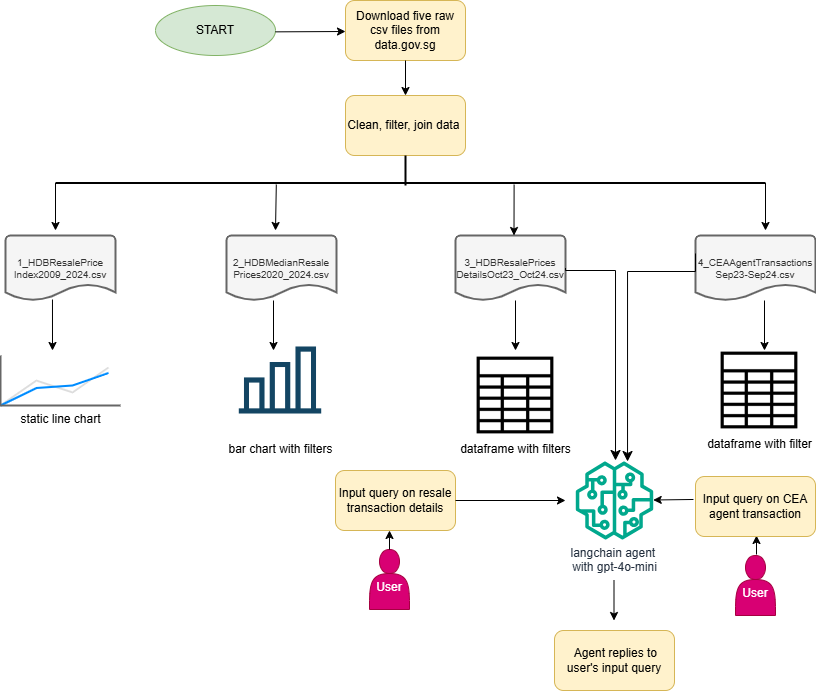

The diagram above was exported from draw.io. Its source (the exported page's mxGraphModel, read from the mxfile embedded in the PNG):
<mxGraphModel dx="1418" dy="738" grid="1" gridSize="10" guides="1" tooltips="1" connect="1" arrows="1" fold="1" page="1" pageScale="1" pageWidth="827" pageHeight="1169" math="0" shadow="0">
  <root>
    <mxCell id="0" />
    <mxCell id="1" parent="0" />
    <mxCell id="71wmWt269tbm0Ri9nYIn-1" value="Download five raw csv files from data.gov.sg" style="rounded=1;whiteSpace=wrap;html=1;fillColor=#fff2cc;strokeColor=#d6b656;" parent="1" vertex="1">
      <mxGeometry x="350" y="30" width="120" height="60" as="geometry" />
    </mxCell>
    <mxCell id="71wmWt269tbm0Ri9nYIn-2" value="START" style="ellipse;whiteSpace=wrap;html=1;fillColor=#d5e8d4;strokeColor=#82b366;" parent="1" vertex="1">
      <mxGeometry x="160" y="35" width="120" height="50" as="geometry" />
    </mxCell>
    <mxCell id="71wmWt269tbm0Ri9nYIn-3" value="" style="endArrow=classic;html=1;rounded=0;" parent="1" edge="1">
      <mxGeometry width="50" height="50" relative="1" as="geometry">
        <mxPoint x="279.9960007410791" y="61.35207689457391" as="sourcePoint" />
        <mxPoint x="350" y="61" as="targetPoint" />
      </mxGeometry>
    </mxCell>
    <mxCell id="71wmWt269tbm0Ri9nYIn-5" value="" style="endArrow=classic;html=1;rounded=0;exitX=0.5;exitY=1;exitDx=0;exitDy=0;" parent="1" source="71wmWt269tbm0Ri9nYIn-1" edge="1">
      <mxGeometry width="50" height="50" relative="1" as="geometry">
        <mxPoint x="469.9960007410791" y="59.85207689457391" as="sourcePoint" />
        <mxPoint x="410" y="125" as="targetPoint" />
      </mxGeometry>
    </mxCell>
    <mxCell id="71wmWt269tbm0Ri9nYIn-6" value="Clean, filter, join data&amp;nbsp;" style="rounded=1;whiteSpace=wrap;html=1;fillColor=#fff2cc;strokeColor=#d6b656;" parent="1" vertex="1">
      <mxGeometry x="350" y="125" width="120" height="60" as="geometry" />
    </mxCell>
    <mxCell id="whwlZcfyY8cAqOO5yHxe-4" value="" style="line;strokeWidth=2;direction=south;html=1;" parent="1" vertex="1">
      <mxGeometry x="405" y="185" width="10" height="30" as="geometry" />
    </mxCell>
    <mxCell id="whwlZcfyY8cAqOO5yHxe-5" value="" style="line;strokeWidth=2;html=1;" parent="1" vertex="1">
      <mxGeometry x="60" y="205" width="710" height="15" as="geometry" />
    </mxCell>
    <mxCell id="whwlZcfyY8cAqOO5yHxe-7" value="" style="endArrow=classic;html=1;rounded=0;exitX=0;exitY=0.5;exitDx=0;exitDy=0;exitPerimeter=0;" parent="1" source="whwlZcfyY8cAqOO5yHxe-5" edge="1">
      <mxGeometry width="50" height="50" relative="1" as="geometry">
        <mxPoint x="480" y="405" as="sourcePoint" />
        <mxPoint x="60" y="260" as="targetPoint" />
      </mxGeometry>
    </mxCell>
    <mxCell id="whwlZcfyY8cAqOO5yHxe-8" value="1_HDBResalePrice&lt;div style=&quot;font-size: 10px;&quot;&gt;Index2009_2024.csv&lt;/div&gt;" style="strokeWidth=2;html=1;shape=mxgraph.flowchart.document2;whiteSpace=wrap;size=0.25;fontSize=10;fillColor=#f5f5f5;fontColor=#333333;strokeColor=#666666;" parent="1" vertex="1">
      <mxGeometry x="10" y="265" width="110" height="65" as="geometry" />
    </mxCell>
    <mxCell id="whwlZcfyY8cAqOO5yHxe-14" value="2_HDBMedianResale&lt;div&gt;Prices2020_2024.csv&lt;/div&gt;" style="strokeWidth=2;html=1;shape=mxgraph.flowchart.document2;whiteSpace=wrap;size=0.25;fontSize=10;fillColor=#f5f5f5;fontColor=#333333;strokeColor=#666666;" parent="1" vertex="1">
      <mxGeometry x="231" y="265" width="110" height="65" as="geometry" />
    </mxCell>
    <mxCell id="whwlZcfyY8cAqOO5yHxe-15" value="3_HDBResalePrices&lt;div&gt;DetailsOct23_Oct24.csv&lt;/div&gt;" style="strokeWidth=2;html=1;shape=mxgraph.flowchart.document2;whiteSpace=wrap;size=0.25;fontSize=10;fillColor=#f5f5f5;fontColor=#333333;strokeColor=#666666;" parent="1" vertex="1">
      <mxGeometry x="460" y="265" width="110" height="65" as="geometry" />
    </mxCell>
    <mxCell id="whwlZcfyY8cAqOO5yHxe-16" value="4_CEAAgentTransactions&lt;div&gt;Sep23-Sep24.csv&lt;/div&gt;" style="strokeWidth=2;html=1;shape=mxgraph.flowchart.document2;whiteSpace=wrap;size=0.25;fontSize=10;fillColor=#f5f5f5;fontColor=#333333;strokeColor=#666666;" parent="1" vertex="1">
      <mxGeometry x="700" y="265" width="120" height="65" as="geometry" />
    </mxCell>
    <mxCell id="whwlZcfyY8cAqOO5yHxe-21" value="" style="endArrow=classic;html=1;rounded=0;exitX=1;exitY=0.5;exitDx=0;exitDy=0;exitPerimeter=0;" parent="1" source="whwlZcfyY8cAqOO5yHxe-5" edge="1">
      <mxGeometry width="50" height="50" relative="1" as="geometry">
        <mxPoint x="400" y="210" as="sourcePoint" />
        <mxPoint x="770" y="260" as="targetPoint" />
      </mxGeometry>
    </mxCell>
    <mxCell id="whwlZcfyY8cAqOO5yHxe-24" value="" style="endArrow=classic;html=1;rounded=0;exitX=0.311;exitY=0.6;exitDx=0;exitDy=0;exitPerimeter=0;" parent="1" source="whwlZcfyY8cAqOO5yHxe-5" edge="1">
      <mxGeometry width="50" height="50" relative="1" as="geometry">
        <mxPoint x="400" y="210" as="sourcePoint" />
        <mxPoint x="280" y="260" as="targetPoint" />
      </mxGeometry>
    </mxCell>
    <mxCell id="whwlZcfyY8cAqOO5yHxe-25" value="" style="endArrow=classic;html=1;rounded=0;exitX=0.641;exitY=0.267;exitDx=0;exitDy=0;exitPerimeter=0;" parent="1" edge="1">
      <mxGeometry width="50" height="50" relative="1" as="geometry">
        <mxPoint x="518.6100000000001" y="214.005" as="sourcePoint" />
        <mxPoint x="518.5" y="265" as="targetPoint" />
      </mxGeometry>
    </mxCell>
    <mxCell id="whwlZcfyY8cAqOO5yHxe-26" value="" style="endArrow=classic;html=1;rounded=0;" parent="1" edge="1">
      <mxGeometry width="50" height="50" relative="1" as="geometry">
        <mxPoint x="278" y="330" as="sourcePoint" />
        <mxPoint x="278" y="380" as="targetPoint" />
      </mxGeometry>
    </mxCell>
    <mxCell id="whwlZcfyY8cAqOO5yHxe-27" value="" style="endArrow=classic;html=1;rounded=0;exitX=0.427;exitY=0.985;exitDx=0;exitDy=0;exitPerimeter=0;" parent="1" source="whwlZcfyY8cAqOO5yHxe-8" edge="1">
      <mxGeometry width="50" height="50" relative="1" as="geometry">
        <mxPoint x="400" y="210" as="sourcePoint" />
        <mxPoint x="57" y="380" as="targetPoint" />
      </mxGeometry>
    </mxCell>
    <mxCell id="whwlZcfyY8cAqOO5yHxe-32" value="&lt;div&gt;&lt;br&gt;&lt;/div&gt;User" style="shape=actor;whiteSpace=wrap;html=1;fillStyle=auto;fillColor=#d80073;fontColor=#ffffff;strokeColor=#A50040;" parent="1" vertex="1">
      <mxGeometry x="374" y="579" width="40" height="60" as="geometry" />
    </mxCell>
    <mxCell id="whwlZcfyY8cAqOO5yHxe-34" value="" style="endArrow=classic;html=1;rounded=0;" parent="1" edge="1">
      <mxGeometry width="50" height="50" relative="1" as="geometry">
        <mxPoint x="520" y="330" as="sourcePoint" />
        <mxPoint x="520" y="380" as="targetPoint" />
      </mxGeometry>
    </mxCell>
    <mxCell id="whwlZcfyY8cAqOO5yHxe-35" value="" style="endArrow=classic;html=1;rounded=0;" parent="1" edge="1">
      <mxGeometry width="50" height="50" relative="1" as="geometry">
        <mxPoint x="769" y="330" as="sourcePoint" />
        <mxPoint x="769" y="380" as="targetPoint" />
      </mxGeometry>
    </mxCell>
    <mxCell id="whwlZcfyY8cAqOO5yHxe-39" value="" style="endArrow=classic;html=1;rounded=0;exitX=0.5;exitY=0;exitDx=0;exitDy=0;" parent="1" source="whwlZcfyY8cAqOO5yHxe-32" edge="1">
      <mxGeometry width="50" height="50" relative="1" as="geometry">
        <mxPoint x="400" y="410" as="sourcePoint" />
        <mxPoint x="394" y="560" as="targetPoint" />
      </mxGeometry>
    </mxCell>
    <mxCell id="whwlZcfyY8cAqOO5yHxe-40" value="Input query on resale transaction details" style="rounded=1;whiteSpace=wrap;html=1;fillColor=#fff2cc;strokeColor=#d6b656;" parent="1" vertex="1">
      <mxGeometry x="340" y="500" width="120" height="60" as="geometry" />
    </mxCell>
    <mxCell id="whwlZcfyY8cAqOO5yHxe-42" value="static line chart" style="verticalLabelPosition=bottom;shadow=0;dashed=0;align=center;html=1;verticalAlign=top;strokeWidth=1;shape=mxgraph.mockup.graphics.lineChart;strokeColor=none;strokeColor2=#666666;strokeColor3=#008cff;strokeColor4=#dddddd;" parent="1" vertex="1">
      <mxGeometry x="5" y="385" width="120" height="50" as="geometry" />
    </mxCell>
    <mxCell id="whwlZcfyY8cAqOO5yHxe-44" value="bar chart with filters" style="shape=image;html=1;verticalAlign=top;verticalLabelPosition=bottom;labelBackgroundColor=#ffffff;imageAspect=0;aspect=fixed;image=https://cdn4.iconfinder.com/data/icons/evil-icons-user-interface/64/statistics-128.png" parent="1" vertex="1">
      <mxGeometry x="230" y="355" width="110" height="110" as="geometry" />
    </mxCell>
    <mxCell id="whwlZcfyY8cAqOO5yHxe-45" value="langchain agent&amp;nbsp;&lt;div&gt;with gpt-4o-mini&lt;/div&gt;" style="sketch=0;outlineConnect=0;fontColor=#232F3E;gradientColor=none;fillColor=#01A88D;strokeColor=none;dashed=0;verticalLabelPosition=bottom;verticalAlign=top;align=center;html=1;fontSize=12;fontStyle=0;aspect=fixed;pointerEvents=1;shape=mxgraph.aws4.sagemaker_model;" parent="1" vertex="1">
      <mxGeometry x="580" y="491" width="78" height="78" as="geometry" />
    </mxCell>
    <mxCell id="whwlZcfyY8cAqOO5yHxe-46" value="" style="endArrow=classic;html=1;rounded=0;exitX=1;exitY=0.5;exitDx=0;exitDy=0;" parent="1" source="whwlZcfyY8cAqOO5yHxe-40" edge="1">
      <mxGeometry width="50" height="50" relative="1" as="geometry">
        <mxPoint x="400" y="420" as="sourcePoint" />
        <mxPoint x="570" y="530" as="targetPoint" />
      </mxGeometry>
    </mxCell>
    <mxCell id="whwlZcfyY8cAqOO5yHxe-50" value="" style="edgeStyle=elbowEdgeStyle;elbow=vertical;endArrow=classic;html=1;curved=0;rounded=0;endSize=8;startSize=8;exitX=1;exitY=0.5;exitDx=0;exitDy=0;exitPerimeter=0;entryX=0.513;entryY=-0.013;entryDx=0;entryDy=0;entryPerimeter=0;" parent="1" source="whwlZcfyY8cAqOO5yHxe-15" target="whwlZcfyY8cAqOO5yHxe-45" edge="1">
      <mxGeometry width="50" height="50" relative="1" as="geometry">
        <mxPoint x="400" y="420" as="sourcePoint" />
        <mxPoint x="630" y="490" as="targetPoint" />
        <Array as="points">
          <mxPoint x="610" y="300" />
        </Array>
      </mxGeometry>
    </mxCell>
    <mxCell id="whwlZcfyY8cAqOO5yHxe-51" value="dataframe with filters" style="shape=image;html=1;verticalAlign=top;verticalLabelPosition=bottom;labelBackgroundColor=#ffffff;imageAspect=0;aspect=fixed;image=https://cdn2.iconfinder.com/data/icons/essential-web-2/50/spreadsheet-table-document-data-grid-128.png" parent="1" vertex="1">
      <mxGeometry x="480" y="385" width="80" height="80" as="geometry" />
    </mxCell>
    <mxCell id="whwlZcfyY8cAqOO5yHxe-52" value="dataframe with filter" style="shape=image;html=1;verticalAlign=top;verticalLabelPosition=bottom;labelBackgroundColor=#ffffff;imageAspect=0;aspect=fixed;image=https://cdn2.iconfinder.com/data/icons/essential-web-2/50/spreadsheet-table-document-data-grid-128.png" parent="1" vertex="1">
      <mxGeometry x="724" y="380" width="80" height="80" as="geometry" />
    </mxCell>
    <mxCell id="whwlZcfyY8cAqOO5yHxe-54" value="" style="endArrow=classic;html=1;rounded=0;" parent="1" edge="1">
      <mxGeometry width="50" height="50" relative="1" as="geometry">
        <mxPoint x="618.5" y="610" as="sourcePoint" />
        <mxPoint x="618.5" y="650" as="targetPoint" />
      </mxGeometry>
    </mxCell>
    <mxCell id="whwlZcfyY8cAqOO5yHxe-55" value="&amp;nbsp;Agent replies to user's input query" style="rounded=1;whiteSpace=wrap;html=1;fillColor=#fff2cc;strokeColor=#d6b656;" parent="1" vertex="1">
      <mxGeometry x="559" y="660" width="120" height="60" as="geometry" />
    </mxCell>
    <mxCell id="whwlZcfyY8cAqOO5yHxe-56" value="" style="endArrow=classic;html=1;rounded=0;exitX=0.5;exitY=0;exitDx=0;exitDy=0;" parent="1" edge="1">
      <mxGeometry width="50" height="50" relative="1" as="geometry">
        <mxPoint x="761" y="584" as="sourcePoint" />
        <mxPoint x="761" y="565" as="targetPoint" />
      </mxGeometry>
    </mxCell>
    <mxCell id="whwlZcfyY8cAqOO5yHxe-57" value="Input query on CEA agent transaction" style="rounded=1;whiteSpace=wrap;html=1;fillColor=#fff2cc;strokeColor=#d6b656;" parent="1" vertex="1">
      <mxGeometry x="700" y="506" width="120" height="60" as="geometry" />
    </mxCell>
    <mxCell id="whwlZcfyY8cAqOO5yHxe-59" value="&lt;div&gt;&lt;br&gt;&lt;/div&gt;User" style="shape=actor;whiteSpace=wrap;html=1;fillColor=#d80073;fontColor=#ffffff;strokeColor=#A50040;" parent="1" vertex="1">
      <mxGeometry x="740" y="585" width="40" height="60" as="geometry" />
    </mxCell>
    <mxCell id="whwlZcfyY8cAqOO5yHxe-60" value="" style="endArrow=classic;html=1;rounded=0;exitX=-0.017;exitY=0.383;exitDx=0;exitDy=0;exitPerimeter=0;" parent="1" source="whwlZcfyY8cAqOO5yHxe-57" target="whwlZcfyY8cAqOO5yHxe-45" edge="1">
      <mxGeometry width="50" height="50" relative="1" as="geometry">
        <mxPoint x="400" y="390" as="sourcePoint" />
        <mxPoint x="450" y="340" as="targetPoint" />
      </mxGeometry>
    </mxCell>
    <mxCell id="whwlZcfyY8cAqOO5yHxe-61" value="" style="edgeStyle=elbowEdgeStyle;elbow=vertical;endArrow=classic;html=1;curved=0;rounded=0;endSize=8;startSize=8;exitX=-0.017;exitY=0.415;exitDx=0;exitDy=0;exitPerimeter=0;entryX=0.513;entryY=-0.013;entryDx=0;entryDy=0;entryPerimeter=0;" parent="1" edge="1">
      <mxGeometry width="50" height="50" relative="1" as="geometry">
        <mxPoint x="700" y="282.9749999999999" as="sourcePoint" />
        <mxPoint x="632.04" y="491" as="targetPoint" />
        <Array as="points">
          <mxPoint x="622.04" y="301" />
        </Array>
      </mxGeometry>
    </mxCell>
  </root>
</mxGraphModel>